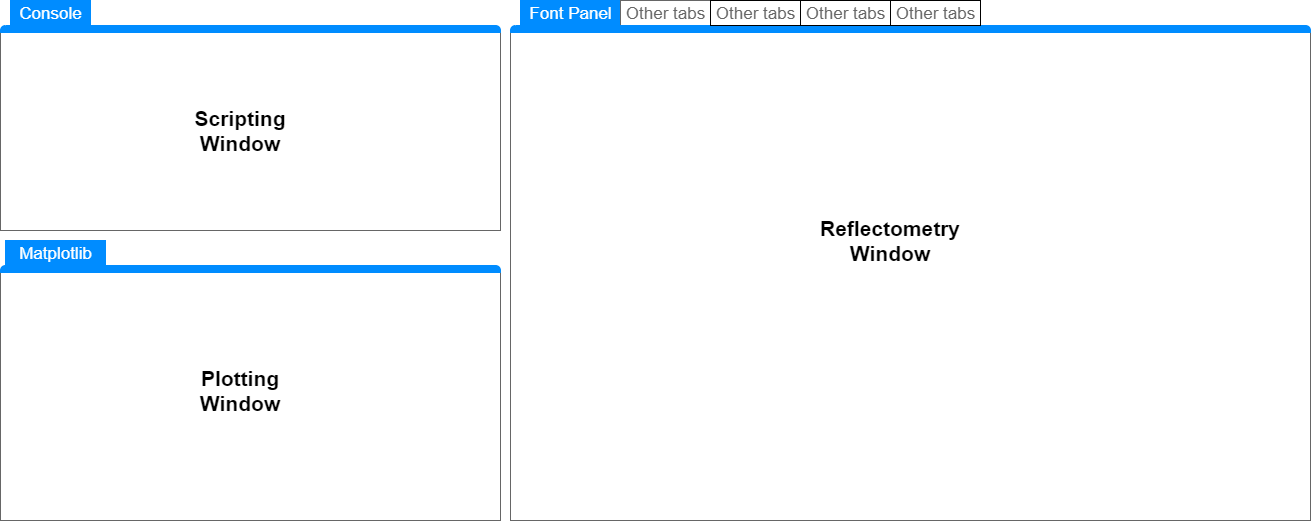

The diagram above was exported from draw.io. Its source (the exported page's mxGraphModel, read from the mxfile embedded in the PNG):
<mxGraphModel dx="1086" dy="816" grid="1" gridSize="10" guides="1" tooltips="1" connect="1" arrows="1" fold="1" page="1" pageScale="1" pageWidth="826" pageHeight="1169" background="#ffffff" math="0" shadow="0">
  <root>
    <mxCell id="0" />
    <mxCell id="1" parent="0" />
    <mxCell id="UK8bLTPjqa5zgAoiWxgs-61" value="" style="strokeWidth=1;shadow=0;dashed=0;align=center;html=1;shape=mxgraph.mockup.containers.marginRect2;rectMarginTop=32;strokeColor=#666666;gradientColor=none;" vertex="1" parent="1">
      <mxGeometry x="600" y="60" width="800" height="520" as="geometry" />
    </mxCell>
    <mxCell id="UK8bLTPjqa5zgAoiWxgs-63" value="Font Panel" style="strokeWidth=1;shadow=0;dashed=0;align=center;html=1;shape=mxgraph.mockup.containers.rrect;rSize=0;fontSize=17;fontColor=#ffffff;strokeColor=#008cff;fillColor=#008cff;" vertex="1" parent="UK8bLTPjqa5zgAoiWxgs-61">
      <mxGeometry width="100" height="25" relative="1" as="geometry">
        <mxPoint x="10" as="offset" />
      </mxGeometry>
    </mxCell>
    <mxCell id="UK8bLTPjqa5zgAoiWxgs-64" value="Other tabs" style="strokeColor=inherit;fillColor=inherit;gradientColor=inherit;strokeWidth=1;shadow=0;dashed=0;align=center;html=1;shape=mxgraph.mockup.containers.rrect;rSize=0;fontSize=17;fontColor=#666666;gradientColor=none;" vertex="1" parent="UK8bLTPjqa5zgAoiWxgs-61">
      <mxGeometry width="90" height="25" relative="1" as="geometry">
        <mxPoint x="110" as="offset" />
      </mxGeometry>
    </mxCell>
    <mxCell id="UK8bLTPjqa5zgAoiWxgs-65" value="" style="strokeWidth=1;shadow=0;dashed=0;align=center;html=1;shape=mxgraph.mockup.containers.topButton;rSize=5;strokeColor=#008cff;fillColor=#008cff;gradientColor=none;resizeWidth=1;movable=0;deletable=1;" vertex="1" parent="UK8bLTPjqa5zgAoiWxgs-61">
      <mxGeometry width="800" height="7" relative="1" as="geometry">
        <mxPoint y="25" as="offset" />
      </mxGeometry>
    </mxCell>
    <mxCell id="UK8bLTPjqa5zgAoiWxgs-86" value="&lt;b&gt;&lt;font style=&quot;font-size: 21px&quot;&gt;Reflectometry&lt;br&gt;Window&lt;/font&gt;&lt;/b&gt;" style="text;html=1;strokeColor=none;fillColor=none;align=center;verticalAlign=middle;whiteSpace=wrap;rounded=0;" vertex="1" parent="UK8bLTPjqa5zgAoiWxgs-61">
      <mxGeometry x="310" y="210" width="140" height="60" as="geometry" />
    </mxCell>
    <mxCell id="UK8bLTPjqa5zgAoiWxgs-69" value="" style="strokeWidth=1;shadow=0;dashed=0;align=center;html=1;shape=mxgraph.mockup.containers.marginRect2;rectMarginTop=32;strokeColor=#666666;gradientColor=none;" vertex="1" parent="1">
      <mxGeometry x="90" y="60" width="500" height="230" as="geometry" />
    </mxCell>
    <mxCell id="UK8bLTPjqa5zgAoiWxgs-71" value="Console" style="strokeWidth=1;shadow=0;dashed=0;align=center;html=1;shape=mxgraph.mockup.containers.rrect;rSize=0;fontSize=17;fontColor=#ffffff;strokeColor=#008cff;fillColor=#008cff;" vertex="1" parent="UK8bLTPjqa5zgAoiWxgs-69">
      <mxGeometry width="80" height="25" relative="1" as="geometry">
        <mxPoint x="10" as="offset" />
      </mxGeometry>
    </mxCell>
    <mxCell id="UK8bLTPjqa5zgAoiWxgs-73" value="" style="strokeWidth=1;shadow=0;dashed=0;align=center;html=1;shape=mxgraph.mockup.containers.topButton;rSize=5;strokeColor=#008cff;fillColor=#008cff;gradientColor=none;resizeWidth=1;movable=0;deletable=1;" vertex="1" parent="UK8bLTPjqa5zgAoiWxgs-69">
      <mxGeometry width="500" height="7" relative="1" as="geometry">
        <mxPoint y="25" as="offset" />
      </mxGeometry>
    </mxCell>
    <mxCell id="UK8bLTPjqa5zgAoiWxgs-84" value="&lt;b&gt;&lt;font style=&quot;font-size: 21px&quot;&gt;Scripting Window&lt;/font&gt;&lt;/b&gt;" style="text;html=1;strokeColor=none;fillColor=none;align=center;verticalAlign=middle;whiteSpace=wrap;rounded=0;" vertex="1" parent="UK8bLTPjqa5zgAoiWxgs-69">
      <mxGeometry x="170" y="100" width="140" height="60" as="geometry" />
    </mxCell>
    <mxCell id="UK8bLTPjqa5zgAoiWxgs-74" value="" style="strokeWidth=1;shadow=0;dashed=0;align=center;html=1;shape=mxgraph.mockup.containers.marginRect2;rectMarginTop=32;strokeColor=#666666;gradientColor=none;" vertex="1" parent="1">
      <mxGeometry x="90" y="300" width="500" height="280" as="geometry" />
    </mxCell>
    <mxCell id="UK8bLTPjqa5zgAoiWxgs-76" value="Matplotlib" style="strokeWidth=1;shadow=0;dashed=0;align=center;html=1;shape=mxgraph.mockup.containers.rrect;rSize=0;fontSize=17;fontColor=#ffffff;strokeColor=#008cff;fillColor=#008cff;" vertex="1" parent="UK8bLTPjqa5zgAoiWxgs-74">
      <mxGeometry width="100" height="25" relative="1" as="geometry">
        <mxPoint x="5" as="offset" />
      </mxGeometry>
    </mxCell>
    <mxCell id="UK8bLTPjqa5zgAoiWxgs-78" value="" style="strokeWidth=1;shadow=0;dashed=0;align=center;html=1;shape=mxgraph.mockup.containers.topButton;rSize=5;strokeColor=#008cff;fillColor=#008cff;gradientColor=none;resizeWidth=1;movable=0;deletable=1;" vertex="1" parent="UK8bLTPjqa5zgAoiWxgs-74">
      <mxGeometry width="500" height="7" relative="1" as="geometry">
        <mxPoint y="25" as="offset" />
      </mxGeometry>
    </mxCell>
    <mxCell id="UK8bLTPjqa5zgAoiWxgs-85" value="&lt;b&gt;&lt;font style=&quot;font-size: 21px&quot;&gt;Plotting Window&lt;/font&gt;&lt;/b&gt;" style="text;html=1;strokeColor=none;fillColor=none;align=center;verticalAlign=middle;whiteSpace=wrap;rounded=0;" vertex="1" parent="UK8bLTPjqa5zgAoiWxgs-74">
      <mxGeometry x="170" y="120" width="140" height="60" as="geometry" />
    </mxCell>
    <mxCell id="UK8bLTPjqa5zgAoiWxgs-79" value="Other tabs" style="strokeColor=inherit;fillColor=inherit;gradientColor=inherit;strokeWidth=1;shadow=0;dashed=0;align=center;html=1;shape=mxgraph.mockup.containers.rrect;rSize=0;fontSize=17;fontColor=#666666;gradientColor=none;" vertex="1" parent="1">
      <mxGeometry x="800" y="60" width="90" height="25" as="geometry" />
    </mxCell>
    <mxCell id="UK8bLTPjqa5zgAoiWxgs-80" value="Other tabs" style="strokeColor=inherit;fillColor=inherit;gradientColor=inherit;strokeWidth=1;shadow=0;dashed=0;align=center;html=1;shape=mxgraph.mockup.containers.rrect;rSize=0;fontSize=17;fontColor=#666666;gradientColor=none;" vertex="1" parent="1">
      <mxGeometry x="890" y="60" width="90" height="25" as="geometry" />
    </mxCell>
    <mxCell id="UK8bLTPjqa5zgAoiWxgs-81" value="Other tabs" style="strokeColor=inherit;fillColor=inherit;gradientColor=inherit;strokeWidth=1;shadow=0;dashed=0;align=center;html=1;shape=mxgraph.mockup.containers.rrect;rSize=0;fontSize=17;fontColor=#666666;gradientColor=none;" vertex="1" parent="1">
      <mxGeometry x="980" y="60" width="90" height="25" as="geometry" />
    </mxCell>
  </root>
</mxGraphModel>